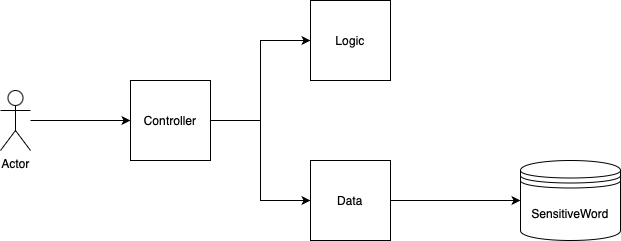

The diagram above was exported from draw.io. Its source (the exported page's mxGraphModel, read from the mxfile embedded in the PNG):
<mxGraphModel dx="1279" dy="1045" grid="1" gridSize="10" guides="1" tooltips="1" connect="1" arrows="1" fold="1" page="1" pageScale="1" pageWidth="850" pageHeight="1100" math="0" shadow="0">
  <root>
    <mxCell id="0" />
    <mxCell id="1" parent="0" />
    <mxCell id="yKK6evxlaZ0z1Cil4pMF-5" style="edgeStyle=orthogonalEdgeStyle;rounded=0;orthogonalLoop=1;jettySize=auto;html=1;entryX=0;entryY=0.5;entryDx=0;entryDy=0;" edge="1" parent="1" source="yKK6evxlaZ0z1Cil4pMF-1" target="yKK6evxlaZ0z1Cil4pMF-2">
      <mxGeometry relative="1" as="geometry" />
    </mxCell>
    <mxCell id="yKK6evxlaZ0z1Cil4pMF-6" style="edgeStyle=orthogonalEdgeStyle;rounded=0;orthogonalLoop=1;jettySize=auto;html=1;entryX=0;entryY=0.5;entryDx=0;entryDy=0;" edge="1" parent="1" source="yKK6evxlaZ0z1Cil4pMF-1" target="yKK6evxlaZ0z1Cil4pMF-4">
      <mxGeometry relative="1" as="geometry" />
    </mxCell>
    <mxCell id="yKK6evxlaZ0z1Cil4pMF-1" value="Controller" style="whiteSpace=wrap;html=1;aspect=fixed;" vertex="1" parent="1">
      <mxGeometry x="220" y="100" width="80" height="80" as="geometry" />
    </mxCell>
    <mxCell id="yKK6evxlaZ0z1Cil4pMF-2" value="Logic" style="whiteSpace=wrap;html=1;aspect=fixed;" vertex="1" parent="1">
      <mxGeometry x="400" y="20" width="80" height="80" as="geometry" />
    </mxCell>
    <mxCell id="yKK6evxlaZ0z1Cil4pMF-8" style="edgeStyle=orthogonalEdgeStyle;rounded=0;orthogonalLoop=1;jettySize=auto;html=1;entryX=0;entryY=0.5;entryDx=0;entryDy=0;" edge="1" parent="1" source="yKK6evxlaZ0z1Cil4pMF-4" target="yKK6evxlaZ0z1Cil4pMF-7">
      <mxGeometry relative="1" as="geometry" />
    </mxCell>
    <mxCell id="yKK6evxlaZ0z1Cil4pMF-4" value="Data" style="whiteSpace=wrap;html=1;aspect=fixed;" vertex="1" parent="1">
      <mxGeometry x="400" y="180" width="80" height="80" as="geometry" />
    </mxCell>
    <mxCell id="yKK6evxlaZ0z1Cil4pMF-7" value="SensitiveWord" style="shape=datastore;whiteSpace=wrap;html=1;" vertex="1" parent="1">
      <mxGeometry x="610" y="180" width="100" height="80" as="geometry" />
    </mxCell>
    <mxCell id="yKK6evxlaZ0z1Cil4pMF-12" style="edgeStyle=orthogonalEdgeStyle;rounded=0;orthogonalLoop=1;jettySize=auto;html=1;entryX=0;entryY=0.5;entryDx=0;entryDy=0;" edge="1" parent="1" source="yKK6evxlaZ0z1Cil4pMF-10" target="yKK6evxlaZ0z1Cil4pMF-1">
      <mxGeometry relative="1" as="geometry" />
    </mxCell>
    <mxCell id="yKK6evxlaZ0z1Cil4pMF-10" value="Actor" style="shape=umlActor;verticalLabelPosition=bottom;verticalAlign=top;html=1;outlineConnect=0;" vertex="1" parent="1">
      <mxGeometry x="90" y="110" width="30" height="60" as="geometry" />
    </mxCell>
  </root>
</mxGraphModel>